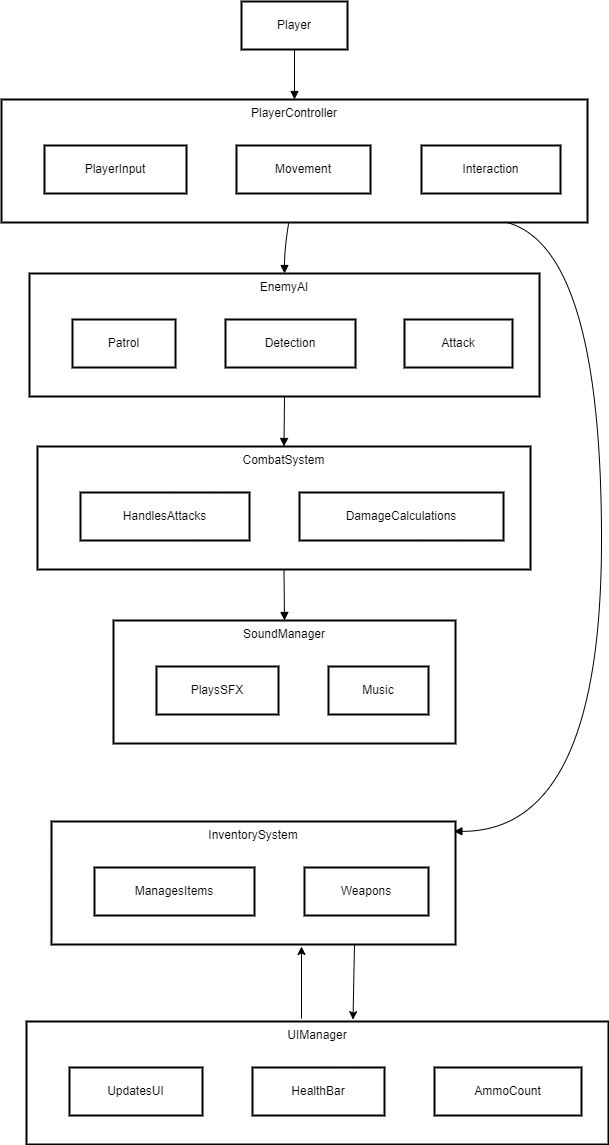

The diagram above was exported from draw.io. Its source (the exported page's mxGraphModel, read from the mxfile embedded in the PNG):
<mxGraphModel dx="1050" dy="565" grid="1" gridSize="10" guides="1" tooltips="1" connect="1" arrows="1" fold="1" page="1" pageScale="1" pageWidth="827" pageHeight="1169" math="0" shadow="0">
  <root>
    <mxCell id="0" />
    <mxCell id="1" parent="0" />
    <mxCell id="iS1SQgx6Cu6X5Oyal_W1-2" value="SoundManager" style="whiteSpace=wrap;strokeWidth=2;verticalAlign=top;" vertex="1" parent="1">
      <mxGeometry x="332" y="1049" width="342" height="123" as="geometry" />
    </mxCell>
    <mxCell id="iS1SQgx6Cu6X5Oyal_W1-3" value="PlaysSFX" style="whiteSpace=wrap;strokeWidth=2;" vertex="1" parent="iS1SQgx6Cu6X5Oyal_W1-2">
      <mxGeometry x="43" y="46" width="122" height="48" as="geometry" />
    </mxCell>
    <mxCell id="iS1SQgx6Cu6X5Oyal_W1-4" value="Music" style="whiteSpace=wrap;strokeWidth=2;" vertex="1" parent="iS1SQgx6Cu6X5Oyal_W1-2">
      <mxGeometry x="215" y="46" width="100" height="48" as="geometry" />
    </mxCell>
    <mxCell id="iS1SQgx6Cu6X5Oyal_W1-5" value="CombatSystem" style="whiteSpace=wrap;strokeWidth=2;verticalAlign=top;" vertex="1" parent="1">
      <mxGeometry x="256" y="875" width="493" height="123" as="geometry" />
    </mxCell>
    <mxCell id="iS1SQgx6Cu6X5Oyal_W1-6" value="HandlesAttacks" style="whiteSpace=wrap;strokeWidth=2;" vertex="1" parent="iS1SQgx6Cu6X5Oyal_W1-5">
      <mxGeometry x="43" y="46" width="169" height="48" as="geometry" />
    </mxCell>
    <mxCell id="iS1SQgx6Cu6X5Oyal_W1-7" value="DamageCalculations" style="whiteSpace=wrap;strokeWidth=2;" vertex="1" parent="iS1SQgx6Cu6X5Oyal_W1-5">
      <mxGeometry x="262" y="46" width="204" height="48" as="geometry" />
    </mxCell>
    <mxCell id="iS1SQgx6Cu6X5Oyal_W1-8" value="EnemyAI" style="whiteSpace=wrap;strokeWidth=2;verticalAlign=top;" vertex="1" parent="1">
      <mxGeometry x="248" y="702" width="510" height="123" as="geometry" />
    </mxCell>
    <mxCell id="iS1SQgx6Cu6X5Oyal_W1-9" value="Patrol" style="whiteSpace=wrap;strokeWidth=2;" vertex="1" parent="iS1SQgx6Cu6X5Oyal_W1-8">
      <mxGeometry x="43" y="46" width="103" height="48" as="geometry" />
    </mxCell>
    <mxCell id="iS1SQgx6Cu6X5Oyal_W1-10" value="Detection" style="whiteSpace=wrap;strokeWidth=2;" vertex="1" parent="iS1SQgx6Cu6X5Oyal_W1-8">
      <mxGeometry x="196" y="46" width="130" height="48" as="geometry" />
    </mxCell>
    <mxCell id="iS1SQgx6Cu6X5Oyal_W1-11" value="Attack" style="whiteSpace=wrap;strokeWidth=2;" vertex="1" parent="iS1SQgx6Cu6X5Oyal_W1-8">
      <mxGeometry x="375" y="46" width="108" height="48" as="geometry" />
    </mxCell>
    <mxCell id="iS1SQgx6Cu6X5Oyal_W1-12" value="UIManager" style="whiteSpace=wrap;strokeWidth=2;verticalAlign=top;" vertex="1" parent="1">
      <mxGeometry x="245" y="1450" width="582" height="123" as="geometry" />
    </mxCell>
    <mxCell id="iS1SQgx6Cu6X5Oyal_W1-13" value="UpdatesUI" style="whiteSpace=wrap;strokeWidth=2;" vertex="1" parent="iS1SQgx6Cu6X5Oyal_W1-12">
      <mxGeometry x="43" y="46" width="133" height="48" as="geometry" />
    </mxCell>
    <mxCell id="iS1SQgx6Cu6X5Oyal_W1-14" value="HealthBar" style="whiteSpace=wrap;strokeWidth=2;" vertex="1" parent="iS1SQgx6Cu6X5Oyal_W1-12">
      <mxGeometry x="226" y="46" width="132" height="48" as="geometry" />
    </mxCell>
    <mxCell id="iS1SQgx6Cu6X5Oyal_W1-15" value="AmmoCount" style="whiteSpace=wrap;strokeWidth=2;" vertex="1" parent="iS1SQgx6Cu6X5Oyal_W1-12">
      <mxGeometry x="408" y="46" width="147" height="48" as="geometry" />
    </mxCell>
    <mxCell id="iS1SQgx6Cu6X5Oyal_W1-16" value="InventorySystem" style="whiteSpace=wrap;strokeWidth=2;verticalAlign=top;" vertex="1" parent="1">
      <mxGeometry x="270" y="1250" width="404" height="123" as="geometry" />
    </mxCell>
    <mxCell id="iS1SQgx6Cu6X5Oyal_W1-17" value="ManagesItems" style="whiteSpace=wrap;strokeWidth=2;" vertex="1" parent="iS1SQgx6Cu6X5Oyal_W1-16">
      <mxGeometry x="43" y="46" width="160" height="48" as="geometry" />
    </mxCell>
    <mxCell id="iS1SQgx6Cu6X5Oyal_W1-18" value="Weapons" style="whiteSpace=wrap;strokeWidth=2;" vertex="1" parent="iS1SQgx6Cu6X5Oyal_W1-16">
      <mxGeometry x="253" y="46" width="124" height="48" as="geometry" />
    </mxCell>
    <mxCell id="iS1SQgx6Cu6X5Oyal_W1-19" value="PlayerController" style="whiteSpace=wrap;strokeWidth=2;verticalAlign=top;" vertex="1" parent="1">
      <mxGeometry x="220" y="528" width="586" height="123" as="geometry" />
    </mxCell>
    <mxCell id="iS1SQgx6Cu6X5Oyal_W1-20" value="PlayerInput" style="whiteSpace=wrap;strokeWidth=2;" vertex="1" parent="iS1SQgx6Cu6X5Oyal_W1-19">
      <mxGeometry x="43" y="46" width="142" height="48" as="geometry" />
    </mxCell>
    <mxCell id="iS1SQgx6Cu6X5Oyal_W1-21" value="Movement" style="whiteSpace=wrap;strokeWidth=2;" vertex="1" parent="iS1SQgx6Cu6X5Oyal_W1-19">
      <mxGeometry x="235" y="46" width="134" height="48" as="geometry" />
    </mxCell>
    <mxCell id="iS1SQgx6Cu6X5Oyal_W1-22" value="Interaction" style="whiteSpace=wrap;strokeWidth=2;" vertex="1" parent="iS1SQgx6Cu6X5Oyal_W1-19">
      <mxGeometry x="420" y="46" width="139" height="48" as="geometry" />
    </mxCell>
    <mxCell id="iS1SQgx6Cu6X5Oyal_W1-23" value="Player" style="whiteSpace=wrap;strokeWidth=2;" vertex="1" parent="1">
      <mxGeometry x="460" y="430" width="106" height="48" as="geometry" />
    </mxCell>
    <mxCell id="iS1SQgx6Cu6X5Oyal_W1-24" value="" style="curved=1;startArrow=none;endArrow=block;exitX=0.5;exitY=1.01;entryX=0.5;entryY=0;rounded=0;" edge="1" parent="1" source="iS1SQgx6Cu6X5Oyal_W1-23" target="iS1SQgx6Cu6X5Oyal_W1-19">
      <mxGeometry relative="1" as="geometry">
        <Array as="points" />
      </mxGeometry>
    </mxCell>
    <mxCell id="iS1SQgx6Cu6X5Oyal_W1-25" value="" style="curved=1;startArrow=none;endArrow=block;exitX=0.87;exitY=1.01;entryX=0.996;entryY=0.08;rounded=0;entryDx=0;entryDy=0;entryPerimeter=0;" edge="1" parent="1" source="iS1SQgx6Cu6X5Oyal_W1-19" target="iS1SQgx6Cu6X5Oyal_W1-16">
      <mxGeometry relative="1" as="geometry">
        <Array as="points">
          <mxPoint x="820" y="677" />
          <mxPoint x="820" y="1260" />
        </Array>
      </mxGeometry>
    </mxCell>
    <mxCell id="iS1SQgx6Cu6X5Oyal_W1-27" value="" style="curved=1;startArrow=none;endArrow=block;exitX=0.49;exitY=1.01;entryX=0.5;entryY=0;rounded=0;" edge="1" parent="1" source="iS1SQgx6Cu6X5Oyal_W1-19" target="iS1SQgx6Cu6X5Oyal_W1-8">
      <mxGeometry relative="1" as="geometry">
        <Array as="points">
          <mxPoint x="503" y="677" />
        </Array>
      </mxGeometry>
    </mxCell>
    <mxCell id="iS1SQgx6Cu6X5Oyal_W1-28" value="" style="curved=1;startArrow=none;endArrow=block;exitX=0.5;exitY=1;entryX=0.5;entryY=0;rounded=0;" edge="1" parent="1" source="iS1SQgx6Cu6X5Oyal_W1-8" target="iS1SQgx6Cu6X5Oyal_W1-5">
      <mxGeometry relative="1" as="geometry">
        <Array as="points" />
      </mxGeometry>
    </mxCell>
    <mxCell id="iS1SQgx6Cu6X5Oyal_W1-29" value="" style="curved=1;startArrow=none;endArrow=block;exitX=0.5;exitY=1;entryX=0.5;entryY=0;rounded=0;" edge="1" parent="1" source="iS1SQgx6Cu6X5Oyal_W1-5" target="iS1SQgx6Cu6X5Oyal_W1-2">
      <mxGeometry relative="1" as="geometry">
        <Array as="points" />
      </mxGeometry>
    </mxCell>
    <mxCell id="iS1SQgx6Cu6X5Oyal_W1-31" value="" style="endArrow=classic;html=1;rounded=0;" edge="1" parent="1">
      <mxGeometry width="50" height="50" relative="1" as="geometry">
        <mxPoint x="520" y="1447" as="sourcePoint" />
        <mxPoint x="520" y="1375" as="targetPoint" />
      </mxGeometry>
    </mxCell>
    <mxCell id="iS1SQgx6Cu6X5Oyal_W1-32" value="" style="endArrow=classic;html=1;rounded=0;exitX=0.75;exitY=1;exitDx=0;exitDy=0;entryX=0.561;entryY=-0.015;entryDx=0;entryDy=0;entryPerimeter=0;" edge="1" parent="1" source="iS1SQgx6Cu6X5Oyal_W1-16" target="iS1SQgx6Cu6X5Oyal_W1-12">
      <mxGeometry width="50" height="50" relative="1" as="geometry">
        <mxPoint x="720" y="1380" as="sourcePoint" />
        <mxPoint x="770" y="1330" as="targetPoint" />
      </mxGeometry>
    </mxCell>
  </root>
</mxGraphModel>